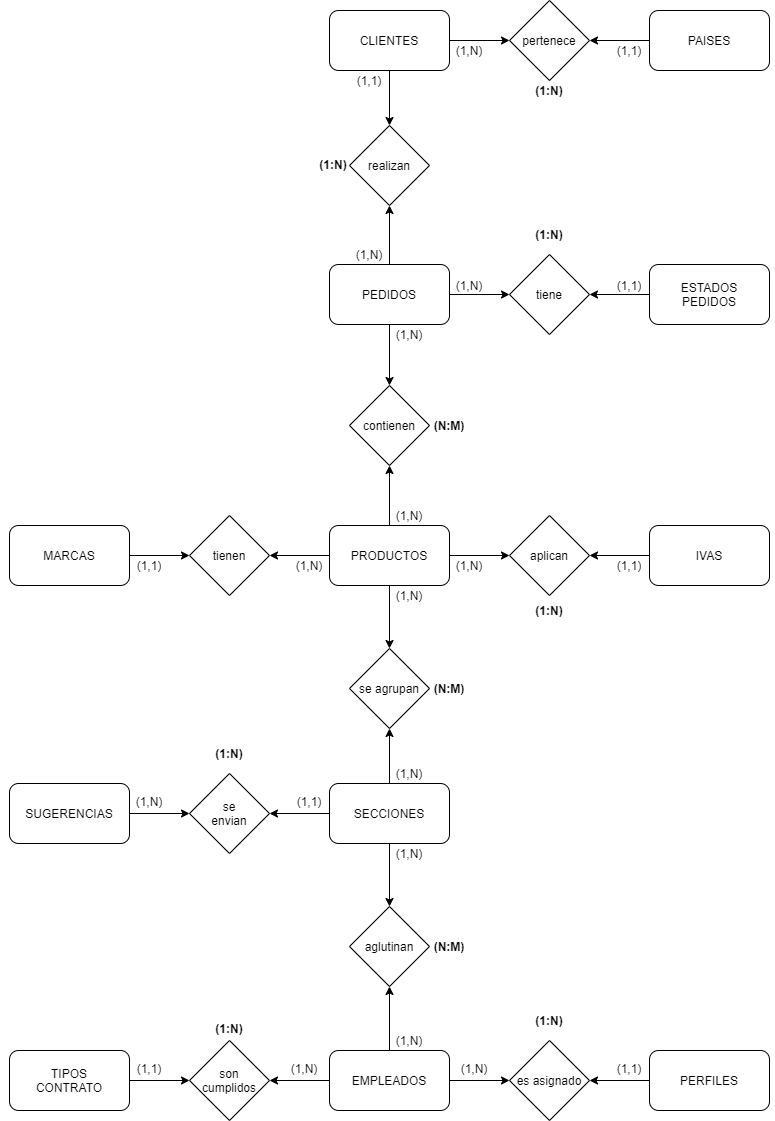

The diagram above was exported from draw.io. Its source (the exported page's mxGraphModel, read from the mxfile embedded in the PNG):
<mxGraphModel dx="1422" dy="822" grid="1" gridSize="5" guides="1" tooltips="1" connect="1" arrows="1" fold="1" page="1" pageScale="1" pageWidth="827" pageHeight="1169" math="0" shadow="0">
  <root>
    <mxCell id="0" />
    <mxCell id="1" parent="0" />
    <mxCell id="bCdkJcCI56qLrW5_xT-K-25" style="edgeStyle=orthogonalEdgeStyle;rounded=0;orthogonalLoop=1;jettySize=auto;html=1;" edge="1" parent="1" source="bCdkJcCI56qLrW5_xT-K-1" target="bCdkJcCI56qLrW5_xT-K-3">
      <mxGeometry relative="1" as="geometry" />
    </mxCell>
    <mxCell id="bCdkJcCI56qLrW5_xT-K-1" value="PAISES" style="rounded=1;whiteSpace=wrap;html=1;" vertex="1" parent="1">
      <mxGeometry x="660" y="22" width="120" height="60" as="geometry" />
    </mxCell>
    <mxCell id="bCdkJcCI56qLrW5_xT-K-24" style="edgeStyle=orthogonalEdgeStyle;rounded=0;orthogonalLoop=1;jettySize=auto;html=1;entryX=0;entryY=0.5;entryDx=0;entryDy=0;" edge="1" parent="1" source="bCdkJcCI56qLrW5_xT-K-2" target="bCdkJcCI56qLrW5_xT-K-3">
      <mxGeometry relative="1" as="geometry" />
    </mxCell>
    <mxCell id="bCdkJcCI56qLrW5_xT-K-26" style="edgeStyle=orthogonalEdgeStyle;rounded=0;orthogonalLoop=1;jettySize=auto;html=1;" edge="1" parent="1" source="bCdkJcCI56qLrW5_xT-K-2" target="bCdkJcCI56qLrW5_xT-K-5">
      <mxGeometry relative="1" as="geometry" />
    </mxCell>
    <mxCell id="bCdkJcCI56qLrW5_xT-K-2" value="CLIENTES" style="rounded=1;whiteSpace=wrap;html=1;" vertex="1" parent="1">
      <mxGeometry x="340" y="22" width="120" height="60" as="geometry" />
    </mxCell>
    <mxCell id="bCdkJcCI56qLrW5_xT-K-3" value="pertenece" style="rhombus;whiteSpace=wrap;html=1;" vertex="1" parent="1">
      <mxGeometry x="520" y="12" width="80" height="80" as="geometry" />
    </mxCell>
    <mxCell id="bCdkJcCI56qLrW5_xT-K-28" style="edgeStyle=orthogonalEdgeStyle;rounded=0;orthogonalLoop=1;jettySize=auto;html=1;entryX=0;entryY=0.5;entryDx=0;entryDy=0;" edge="1" parent="1" source="bCdkJcCI56qLrW5_xT-K-4" target="bCdkJcCI56qLrW5_xT-K-6">
      <mxGeometry relative="1" as="geometry" />
    </mxCell>
    <mxCell id="bCdkJcCI56qLrW5_xT-K-29" style="edgeStyle=orthogonalEdgeStyle;rounded=0;orthogonalLoop=1;jettySize=auto;html=1;entryX=0.5;entryY=0;entryDx=0;entryDy=0;" edge="1" parent="1" source="bCdkJcCI56qLrW5_xT-K-4" target="bCdkJcCI56qLrW5_xT-K-9">
      <mxGeometry relative="1" as="geometry" />
    </mxCell>
    <mxCell id="bCdkJcCI56qLrW5_xT-K-80" style="edgeStyle=orthogonalEdgeStyle;rounded=0;orthogonalLoop=1;jettySize=auto;html=1;entryX=0.5;entryY=1;entryDx=0;entryDy=0;" edge="1" parent="1" source="bCdkJcCI56qLrW5_xT-K-4" target="bCdkJcCI56qLrW5_xT-K-5">
      <mxGeometry relative="1" as="geometry" />
    </mxCell>
    <mxCell id="bCdkJcCI56qLrW5_xT-K-4" value="PEDIDOS" style="rounded=1;whiteSpace=wrap;html=1;" vertex="1" parent="1">
      <mxGeometry x="340" y="276" width="120" height="60" as="geometry" />
    </mxCell>
    <mxCell id="bCdkJcCI56qLrW5_xT-K-5" value="realizan" style="rhombus;whiteSpace=wrap;html=1;" vertex="1" parent="1">
      <mxGeometry x="360" y="137" width="80" height="80" as="geometry" />
    </mxCell>
    <mxCell id="bCdkJcCI56qLrW5_xT-K-6" value="tiene" style="rhombus;whiteSpace=wrap;html=1;" vertex="1" parent="1">
      <mxGeometry x="520" y="266" width="80" height="80" as="geometry" />
    </mxCell>
    <mxCell id="bCdkJcCI56qLrW5_xT-K-30" style="edgeStyle=orthogonalEdgeStyle;rounded=0;orthogonalLoop=1;jettySize=auto;html=1;" edge="1" parent="1" source="bCdkJcCI56qLrW5_xT-K-7" target="bCdkJcCI56qLrW5_xT-K-6">
      <mxGeometry relative="1" as="geometry" />
    </mxCell>
    <mxCell id="bCdkJcCI56qLrW5_xT-K-7" value="ESTADOS&lt;br&gt;PEDIDOS" style="rounded=1;whiteSpace=wrap;html=1;" vertex="1" parent="1">
      <mxGeometry x="660" y="276" width="120" height="60" as="geometry" />
    </mxCell>
    <mxCell id="bCdkJcCI56qLrW5_xT-K-31" style="edgeStyle=orthogonalEdgeStyle;rounded=0;orthogonalLoop=1;jettySize=auto;html=1;entryX=0.5;entryY=1;entryDx=0;entryDy=0;" edge="1" parent="1" source="bCdkJcCI56qLrW5_xT-K-8" target="bCdkJcCI56qLrW5_xT-K-9">
      <mxGeometry relative="1" as="geometry" />
    </mxCell>
    <mxCell id="bCdkJcCI56qLrW5_xT-K-32" style="edgeStyle=orthogonalEdgeStyle;rounded=0;orthogonalLoop=1;jettySize=auto;html=1;entryX=1;entryY=0.5;entryDx=0;entryDy=0;" edge="1" parent="1" source="bCdkJcCI56qLrW5_xT-K-8" target="bCdkJcCI56qLrW5_xT-K-13">
      <mxGeometry relative="1" as="geometry" />
    </mxCell>
    <mxCell id="bCdkJcCI56qLrW5_xT-K-34" style="edgeStyle=orthogonalEdgeStyle;rounded=0;orthogonalLoop=1;jettySize=auto;html=1;entryX=0;entryY=0.5;entryDx=0;entryDy=0;" edge="1" parent="1" source="bCdkJcCI56qLrW5_xT-K-8" target="bCdkJcCI56qLrW5_xT-K-10">
      <mxGeometry relative="1" as="geometry" />
    </mxCell>
    <mxCell id="bCdkJcCI56qLrW5_xT-K-37" style="edgeStyle=orthogonalEdgeStyle;rounded=0;orthogonalLoop=1;jettySize=auto;html=1;entryX=0.5;entryY=0;entryDx=0;entryDy=0;" edge="1" parent="1" source="bCdkJcCI56qLrW5_xT-K-8" target="bCdkJcCI56qLrW5_xT-K-14">
      <mxGeometry relative="1" as="geometry" />
    </mxCell>
    <mxCell id="bCdkJcCI56qLrW5_xT-K-8" value="PRODUCTOS" style="rounded=1;whiteSpace=wrap;html=1;" vertex="1" parent="1">
      <mxGeometry x="340" y="537" width="120" height="60" as="geometry" />
    </mxCell>
    <mxCell id="bCdkJcCI56qLrW5_xT-K-9" value="contienen" style="rhombus;whiteSpace=wrap;html=1;" vertex="1" parent="1">
      <mxGeometry x="360" y="397" width="80" height="80" as="geometry" />
    </mxCell>
    <mxCell id="bCdkJcCI56qLrW5_xT-K-10" value="aplican" style="rhombus;whiteSpace=wrap;html=1;" vertex="1" parent="1">
      <mxGeometry x="520" y="527" width="80" height="80" as="geometry" />
    </mxCell>
    <mxCell id="bCdkJcCI56qLrW5_xT-K-35" style="edgeStyle=orthogonalEdgeStyle;rounded=0;orthogonalLoop=1;jettySize=auto;html=1;entryX=1;entryY=0.5;entryDx=0;entryDy=0;" edge="1" parent="1" source="bCdkJcCI56qLrW5_xT-K-11" target="bCdkJcCI56qLrW5_xT-K-10">
      <mxGeometry relative="1" as="geometry" />
    </mxCell>
    <mxCell id="bCdkJcCI56qLrW5_xT-K-11" value="IVAS" style="rounded=1;whiteSpace=wrap;html=1;" vertex="1" parent="1">
      <mxGeometry x="660" y="537" width="120" height="60" as="geometry" />
    </mxCell>
    <mxCell id="bCdkJcCI56qLrW5_xT-K-94" style="edgeStyle=orthogonalEdgeStyle;rounded=0;orthogonalLoop=1;jettySize=auto;html=1;entryX=0;entryY=0.5;entryDx=0;entryDy=0;" edge="1" parent="1" source="bCdkJcCI56qLrW5_xT-K-12" target="bCdkJcCI56qLrW5_xT-K-13">
      <mxGeometry relative="1" as="geometry" />
    </mxCell>
    <mxCell id="bCdkJcCI56qLrW5_xT-K-12" value="MARCAS" style="rounded=1;whiteSpace=wrap;html=1;" vertex="1" parent="1">
      <mxGeometry x="20" y="537" width="120" height="60" as="geometry" />
    </mxCell>
    <mxCell id="bCdkJcCI56qLrW5_xT-K-13" value="tienen" style="rhombus;whiteSpace=wrap;html=1;" vertex="1" parent="1">
      <mxGeometry x="200" y="527" width="80" height="80" as="geometry" />
    </mxCell>
    <mxCell id="bCdkJcCI56qLrW5_xT-K-14" value="se agrupan" style="rhombus;whiteSpace=wrap;html=1;" vertex="1" parent="1">
      <mxGeometry x="360" y="660" width="80" height="80" as="geometry" />
    </mxCell>
    <mxCell id="bCdkJcCI56qLrW5_xT-K-38" style="edgeStyle=orthogonalEdgeStyle;rounded=0;orthogonalLoop=1;jettySize=auto;html=1;entryX=0;entryY=0.5;entryDx=0;entryDy=0;" edge="1" parent="1" source="bCdkJcCI56qLrW5_xT-K-15" target="bCdkJcCI56qLrW5_xT-K-16">
      <mxGeometry relative="1" as="geometry" />
    </mxCell>
    <mxCell id="bCdkJcCI56qLrW5_xT-K-15" value="SUGERENCIAS" style="rounded=1;whiteSpace=wrap;html=1;" vertex="1" parent="1">
      <mxGeometry x="20" y="795" width="120" height="60" as="geometry" />
    </mxCell>
    <mxCell id="bCdkJcCI56qLrW5_xT-K-16" value="se&lt;br&gt;envian" style="rhombus;whiteSpace=wrap;html=1;" vertex="1" parent="1">
      <mxGeometry x="200" y="785" width="80" height="80" as="geometry" />
    </mxCell>
    <mxCell id="bCdkJcCI56qLrW5_xT-K-36" style="edgeStyle=orthogonalEdgeStyle;rounded=0;orthogonalLoop=1;jettySize=auto;html=1;" edge="1" parent="1" source="bCdkJcCI56qLrW5_xT-K-17" target="bCdkJcCI56qLrW5_xT-K-14">
      <mxGeometry relative="1" as="geometry" />
    </mxCell>
    <mxCell id="bCdkJcCI56qLrW5_xT-K-39" style="edgeStyle=orthogonalEdgeStyle;rounded=0;orthogonalLoop=1;jettySize=auto;html=1;entryX=1;entryY=0.5;entryDx=0;entryDy=0;" edge="1" parent="1" source="bCdkJcCI56qLrW5_xT-K-17" target="bCdkJcCI56qLrW5_xT-K-16">
      <mxGeometry relative="1" as="geometry" />
    </mxCell>
    <mxCell id="bCdkJcCI56qLrW5_xT-K-40" style="edgeStyle=orthogonalEdgeStyle;rounded=0;orthogonalLoop=1;jettySize=auto;html=1;entryX=0.5;entryY=0;entryDx=0;entryDy=0;" edge="1" parent="1" source="bCdkJcCI56qLrW5_xT-K-17" target="bCdkJcCI56qLrW5_xT-K-19">
      <mxGeometry relative="1" as="geometry" />
    </mxCell>
    <mxCell id="bCdkJcCI56qLrW5_xT-K-17" value="SECCIONES" style="rounded=1;whiteSpace=wrap;html=1;" vertex="1" parent="1">
      <mxGeometry x="340" y="795" width="120" height="60" as="geometry" />
    </mxCell>
    <mxCell id="bCdkJcCI56qLrW5_xT-K-41" style="edgeStyle=orthogonalEdgeStyle;rounded=0;orthogonalLoop=1;jettySize=auto;html=1;entryX=0.5;entryY=1;entryDx=0;entryDy=0;" edge="1" parent="1" source="bCdkJcCI56qLrW5_xT-K-18" target="bCdkJcCI56qLrW5_xT-K-19">
      <mxGeometry relative="1" as="geometry" />
    </mxCell>
    <mxCell id="bCdkJcCI56qLrW5_xT-K-42" style="edgeStyle=orthogonalEdgeStyle;rounded=0;orthogonalLoop=1;jettySize=auto;html=1;entryX=0;entryY=0.5;entryDx=0;entryDy=0;" edge="1" parent="1" source="bCdkJcCI56qLrW5_xT-K-18" target="bCdkJcCI56qLrW5_xT-K-22">
      <mxGeometry relative="1" as="geometry" />
    </mxCell>
    <mxCell id="bCdkJcCI56qLrW5_xT-K-44" style="edgeStyle=orthogonalEdgeStyle;rounded=0;orthogonalLoop=1;jettySize=auto;html=1;entryX=1;entryY=0.5;entryDx=0;entryDy=0;" edge="1" parent="1" source="bCdkJcCI56qLrW5_xT-K-18" target="bCdkJcCI56qLrW5_xT-K-20">
      <mxGeometry relative="1" as="geometry" />
    </mxCell>
    <mxCell id="bCdkJcCI56qLrW5_xT-K-18" value="EMPLEADOS" style="rounded=1;whiteSpace=wrap;html=1;" vertex="1" parent="1">
      <mxGeometry x="340" y="1062" width="120" height="60" as="geometry" />
    </mxCell>
    <mxCell id="bCdkJcCI56qLrW5_xT-K-19" value="aglutinan" style="rhombus;whiteSpace=wrap;html=1;" vertex="1" parent="1">
      <mxGeometry x="360" y="918" width="80" height="80" as="geometry" />
    </mxCell>
    <mxCell id="bCdkJcCI56qLrW5_xT-K-20" value="son&lt;br&gt;cumplidos" style="rhombus;whiteSpace=wrap;html=1;" vertex="1" parent="1">
      <mxGeometry x="200" y="1052" width="80" height="80" as="geometry" />
    </mxCell>
    <mxCell id="bCdkJcCI56qLrW5_xT-K-45" style="edgeStyle=orthogonalEdgeStyle;rounded=0;orthogonalLoop=1;jettySize=auto;html=1;entryX=0;entryY=0.5;entryDx=0;entryDy=0;fontStyle=0" edge="1" parent="1" source="bCdkJcCI56qLrW5_xT-K-21" target="bCdkJcCI56qLrW5_xT-K-20">
      <mxGeometry relative="1" as="geometry" />
    </mxCell>
    <mxCell id="bCdkJcCI56qLrW5_xT-K-21" value="TIPOS&lt;br&gt;CONTRATO" style="rounded=1;whiteSpace=wrap;html=1;" vertex="1" parent="1">
      <mxGeometry x="20" y="1062" width="120" height="60" as="geometry" />
    </mxCell>
    <mxCell id="bCdkJcCI56qLrW5_xT-K-22" value="es asignado" style="rhombus;whiteSpace=wrap;html=1;" vertex="1" parent="1">
      <mxGeometry x="520" y="1052" width="80" height="80" as="geometry" />
    </mxCell>
    <mxCell id="bCdkJcCI56qLrW5_xT-K-95" style="edgeStyle=orthogonalEdgeStyle;rounded=0;orthogonalLoop=1;jettySize=auto;html=1;entryX=1;entryY=0.5;entryDx=0;entryDy=0;" edge="1" parent="1" source="bCdkJcCI56qLrW5_xT-K-23" target="bCdkJcCI56qLrW5_xT-K-22">
      <mxGeometry relative="1" as="geometry" />
    </mxCell>
    <mxCell id="bCdkJcCI56qLrW5_xT-K-23" value="PERFILES" style="rounded=1;whiteSpace=wrap;html=1;" vertex="1" parent="1">
      <mxGeometry x="660" y="1062" width="120" height="60" as="geometry" />
    </mxCell>
    <mxCell id="bCdkJcCI56qLrW5_xT-K-46" value="(1,1)" style="text;html=1;strokeColor=none;fillColor=none;align=center;verticalAlign=middle;whiteSpace=wrap;rounded=0;" vertex="1" parent="1">
      <mxGeometry x="620" y="52" width="40" height="20" as="geometry" />
    </mxCell>
    <mxCell id="bCdkJcCI56qLrW5_xT-K-47" value="(1,N)" style="text;html=1;strokeColor=none;fillColor=none;align=center;verticalAlign=middle;whiteSpace=wrap;rounded=0;" vertex="1" parent="1">
      <mxGeometry x="460" y="52" width="40" height="20" as="geometry" />
    </mxCell>
    <mxCell id="bCdkJcCI56qLrW5_xT-K-48" value="&lt;b&gt;(1:N)&lt;/b&gt;" style="text;html=1;strokeColor=none;fillColor=none;align=center;verticalAlign=middle;whiteSpace=wrap;rounded=0;" vertex="1" parent="1">
      <mxGeometry x="540" y="92" width="40" height="20" as="geometry" />
    </mxCell>
    <mxCell id="bCdkJcCI56qLrW5_xT-K-49" value="(1,N)" style="text;html=1;strokeColor=none;fillColor=none;align=center;verticalAlign=middle;whiteSpace=wrap;rounded=0;" vertex="1" parent="1">
      <mxGeometry x="360" y="256" width="40" height="20" as="geometry" />
    </mxCell>
    <mxCell id="bCdkJcCI56qLrW5_xT-K-50" value="(1,1)" style="text;html=1;strokeColor=none;fillColor=none;align=center;verticalAlign=middle;whiteSpace=wrap;rounded=0;" vertex="1" parent="1">
      <mxGeometry x="360" y="82" width="40" height="20" as="geometry" />
    </mxCell>
    <mxCell id="bCdkJcCI56qLrW5_xT-K-51" value="&lt;b&gt;(1:N)&lt;/b&gt;" style="text;html=1;strokeColor=none;fillColor=none;align=center;verticalAlign=middle;whiteSpace=wrap;rounded=0;" vertex="1" parent="1">
      <mxGeometry x="324" y="166" width="40" height="20" as="geometry" />
    </mxCell>
    <mxCell id="bCdkJcCI56qLrW5_xT-K-52" value="(1,1)" style="text;html=1;strokeColor=none;fillColor=none;align=center;verticalAlign=middle;whiteSpace=wrap;rounded=0;" vertex="1" parent="1">
      <mxGeometry x="620" y="287" width="40" height="20" as="geometry" />
    </mxCell>
    <mxCell id="bCdkJcCI56qLrW5_xT-K-53" value="(1,N)" style="text;html=1;strokeColor=none;fillColor=none;align=center;verticalAlign=middle;whiteSpace=wrap;rounded=0;" vertex="1" parent="1">
      <mxGeometry x="460" y="287" width="40" height="20" as="geometry" />
    </mxCell>
    <mxCell id="bCdkJcCI56qLrW5_xT-K-54" value="&lt;b&gt;(1:N)&lt;/b&gt;" style="text;html=1;strokeColor=none;fillColor=none;align=center;verticalAlign=middle;whiteSpace=wrap;rounded=0;" vertex="1" parent="1">
      <mxGeometry x="540" y="236" width="40" height="20" as="geometry" />
    </mxCell>
    <mxCell id="bCdkJcCI56qLrW5_xT-K-55" value="(1,N)" style="text;html=1;strokeColor=none;fillColor=none;align=center;verticalAlign=middle;whiteSpace=wrap;rounded=0;" vertex="1" parent="1">
      <mxGeometry x="400" y="517" width="40" height="20" as="geometry" />
    </mxCell>
    <mxCell id="bCdkJcCI56qLrW5_xT-K-56" value="(1,N)" style="text;html=1;strokeColor=none;fillColor=none;align=center;verticalAlign=middle;whiteSpace=wrap;rounded=0;" vertex="1" parent="1">
      <mxGeometry x="400" y="336" width="40" height="20" as="geometry" />
    </mxCell>
    <mxCell id="bCdkJcCI56qLrW5_xT-K-58" value="&lt;b&gt;(N:M)&lt;/b&gt;" style="text;html=1;strokeColor=none;fillColor=none;align=center;verticalAlign=middle;whiteSpace=wrap;rounded=0;" vertex="1" parent="1">
      <mxGeometry x="440" y="427" width="40" height="20" as="geometry" />
    </mxCell>
    <mxCell id="bCdkJcCI56qLrW5_xT-K-59" value="(1,1)" style="text;html=1;strokeColor=none;fillColor=none;align=center;verticalAlign=middle;whiteSpace=wrap;rounded=0;" vertex="1" parent="1">
      <mxGeometry x="620" y="567" width="40" height="20" as="geometry" />
    </mxCell>
    <mxCell id="bCdkJcCI56qLrW5_xT-K-60" value="(1,N)" style="text;html=1;strokeColor=none;fillColor=none;align=center;verticalAlign=middle;whiteSpace=wrap;rounded=0;" vertex="1" parent="1">
      <mxGeometry x="460" y="567" width="40" height="20" as="geometry" />
    </mxCell>
    <mxCell id="bCdkJcCI56qLrW5_xT-K-61" value="&lt;b&gt;(1:N)&lt;/b&gt;" style="text;html=1;strokeColor=none;fillColor=none;align=center;verticalAlign=middle;whiteSpace=wrap;rounded=0;" vertex="1" parent="1">
      <mxGeometry x="540" y="612" width="40" height="20" as="geometry" />
    </mxCell>
    <mxCell id="bCdkJcCI56qLrW5_xT-K-62" value="(1,1)" style="text;html=1;strokeColor=none;fillColor=none;align=center;verticalAlign=middle;whiteSpace=wrap;rounded=0;" vertex="1" parent="1">
      <mxGeometry x="140" y="567" width="40" height="20" as="geometry" />
    </mxCell>
    <mxCell id="bCdkJcCI56qLrW5_xT-K-63" value="(1,N)" style="text;html=1;strokeColor=none;fillColor=none;align=center;verticalAlign=middle;whiteSpace=wrap;rounded=0;" vertex="1" parent="1">
      <mxGeometry x="300" y="567" width="40" height="20" as="geometry" />
    </mxCell>
    <mxCell id="bCdkJcCI56qLrW5_xT-K-64" value="(1,N)" style="text;html=1;strokeColor=none;fillColor=none;align=center;verticalAlign=middle;whiteSpace=wrap;rounded=0;" vertex="1" parent="1">
      <mxGeometry x="400" y="775" width="40" height="20" as="geometry" />
    </mxCell>
    <mxCell id="bCdkJcCI56qLrW5_xT-K-65" value="(1,N)" style="text;html=1;strokeColor=none;fillColor=none;align=center;verticalAlign=middle;whiteSpace=wrap;rounded=0;" vertex="1" parent="1">
      <mxGeometry x="400" y="597" width="40" height="20" as="geometry" />
    </mxCell>
    <mxCell id="bCdkJcCI56qLrW5_xT-K-67" value="&lt;b&gt;(N:M)&lt;/b&gt;" style="text;html=1;strokeColor=none;fillColor=none;align=center;verticalAlign=middle;whiteSpace=wrap;rounded=0;" vertex="1" parent="1">
      <mxGeometry x="440" y="690" width="40" height="20" as="geometry" />
    </mxCell>
    <mxCell id="bCdkJcCI56qLrW5_xT-K-68" value="(1,N)" style="text;html=1;strokeColor=none;fillColor=none;align=center;verticalAlign=middle;whiteSpace=wrap;rounded=0;" vertex="1" parent="1">
      <mxGeometry x="140" y="803" width="40" height="20" as="geometry" />
    </mxCell>
    <mxCell id="bCdkJcCI56qLrW5_xT-K-69" value="(1,1)" style="text;html=1;strokeColor=none;fillColor=none;align=center;verticalAlign=middle;whiteSpace=wrap;rounded=0;" vertex="1" parent="1">
      <mxGeometry x="300" y="803" width="40" height="20" as="geometry" />
    </mxCell>
    <mxCell id="bCdkJcCI56qLrW5_xT-K-70" value="&lt;b&gt;(1:N)&lt;/b&gt;" style="text;html=1;strokeColor=none;fillColor=none;align=center;verticalAlign=middle;whiteSpace=wrap;rounded=0;" vertex="1" parent="1">
      <mxGeometry x="220" y="755" width="40" height="20" as="geometry" />
    </mxCell>
    <mxCell id="bCdkJcCI56qLrW5_xT-K-71" value="(1,N)" style="text;html=1;strokeColor=none;fillColor=none;align=center;verticalAlign=middle;whiteSpace=wrap;rounded=0;" vertex="1" parent="1">
      <mxGeometry x="400" y="855" width="40" height="20" as="geometry" />
    </mxCell>
    <mxCell id="bCdkJcCI56qLrW5_xT-K-72" value="(1,N)" style="text;html=1;strokeColor=none;fillColor=none;align=center;verticalAlign=middle;whiteSpace=wrap;rounded=0;" vertex="1" parent="1">
      <mxGeometry x="400" y="1042" width="40" height="20" as="geometry" />
    </mxCell>
    <mxCell id="bCdkJcCI56qLrW5_xT-K-73" value="&lt;b&gt;(N:M)&lt;/b&gt;" style="text;html=1;strokeColor=none;fillColor=none;align=center;verticalAlign=middle;whiteSpace=wrap;rounded=0;" vertex="1" parent="1">
      <mxGeometry x="440" y="948" width="40" height="20" as="geometry" />
    </mxCell>
    <mxCell id="bCdkJcCI56qLrW5_xT-K-74" value="(1,1)" style="text;html=1;strokeColor=none;fillColor=none;align=center;verticalAlign=middle;whiteSpace=wrap;rounded=0;" vertex="1" parent="1">
      <mxGeometry x="620" y="1070" width="40" height="20" as="geometry" />
    </mxCell>
    <mxCell id="bCdkJcCI56qLrW5_xT-K-75" value="(1,N)" style="text;html=1;strokeColor=none;fillColor=none;align=center;verticalAlign=middle;whiteSpace=wrap;rounded=0;" vertex="1" parent="1">
      <mxGeometry x="465" y="1070" width="40" height="20" as="geometry" />
    </mxCell>
    <mxCell id="bCdkJcCI56qLrW5_xT-K-76" value="&lt;b&gt;(1:N)&lt;/b&gt;" style="text;html=1;strokeColor=none;fillColor=none;align=center;verticalAlign=middle;whiteSpace=wrap;rounded=0;" vertex="1" parent="1">
      <mxGeometry x="540" y="1022" width="40" height="20" as="geometry" />
    </mxCell>
    <mxCell id="bCdkJcCI56qLrW5_xT-K-77" value="(1,1)" style="text;html=1;strokeColor=none;fillColor=none;align=center;verticalAlign=middle;whiteSpace=wrap;rounded=0;" vertex="1" parent="1">
      <mxGeometry x="140" y="1070" width="40" height="20" as="geometry" />
    </mxCell>
    <mxCell id="bCdkJcCI56qLrW5_xT-K-78" value="(1,N)" style="text;html=1;strokeColor=none;fillColor=none;align=center;verticalAlign=middle;whiteSpace=wrap;rounded=0;" vertex="1" parent="1">
      <mxGeometry x="295" y="1070" width="40" height="20" as="geometry" />
    </mxCell>
    <mxCell id="bCdkJcCI56qLrW5_xT-K-79" value="&lt;b&gt;(1:N)&lt;/b&gt;" style="text;html=1;strokeColor=none;fillColor=none;align=center;verticalAlign=middle;whiteSpace=wrap;rounded=0;" vertex="1" parent="1">
      <mxGeometry x="220" y="1030" width="40" height="20" as="geometry" />
    </mxCell>
  </root>
</mxGraphModel>